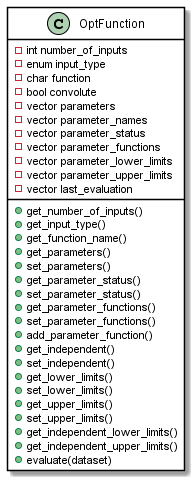

The diagram above was rendered by PlantUML. Its source (embedded in the PNG):
@startuml OptFunction_diagram

skinparam class {
BackgroundColor White
ArrowColor Black
BorderColor Black
}

class OptFunction{
- int number_of_inputs
- enum input_type
- char function
- bool convolute
- vector parameters
- vector parameter_names
- vector parameter_status
- vector parameter_functions
- vector parameter_lower_limits
- vector parameter_upper_limits
- vector last_evaluation
+ get_number_of_inputs()
+ get_input_type()
+ get_function_name()
+ get_parameters()
+ set_parameters()
+ get_parameter_status()
+ set_parameter_status()
+ get_parameter_functions()
+ set_parameter_functions()
+ add_parameter_function()
+ get_independent()
+ set_independent()
+ get_lower_limits()
+ set_lower_limits()
+ get_upper_limits()
+ set_upper_limits()
+ get_independent_lower_limits()
+ get_independent_upper_limits()
+ evaluate(dataset)
}
@enduml